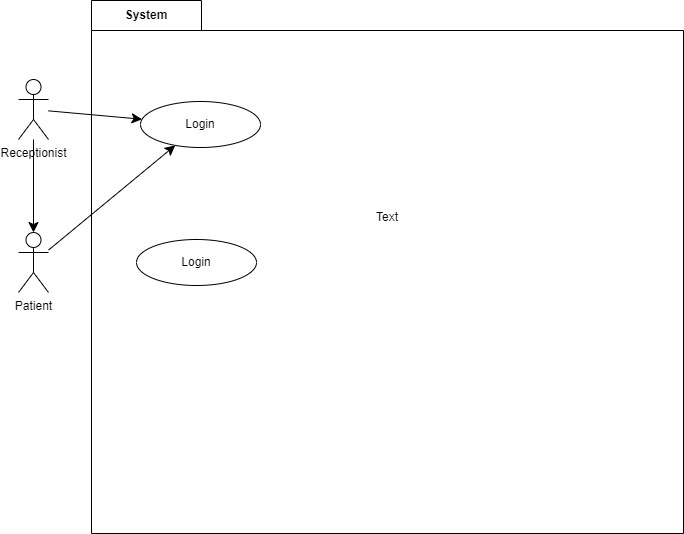

The diagram above was exported from draw.io. Its source (the exported page's mxGraphModel, read from the mxfile embedded in the PNG):
<mxGraphModel dx="562" dy="1187" grid="0" gridSize="10" guides="1" tooltips="1" connect="1" arrows="1" fold="1" page="0" pageScale="1" pageWidth="850" pageHeight="1100" math="0" shadow="0">
  <root>
    <mxCell id="0" />
    <mxCell id="1" parent="0" />
    <mxCell id="SbWBTmoTupCFxA8k5wOT-7" value="System" style="shape=folder;fontStyle=1;tabWidth=110;tabHeight=30;tabPosition=left;html=1;boundedLbl=1;labelInHeader=1;container=1;collapsible=0;whiteSpace=wrap;movable=0;resizable=0;rotatable=0;deletable=0;editable=0;locked=1;connectable=0;" vertex="1" parent="1">
      <mxGeometry x="139" y="-61" width="592" height="533" as="geometry" />
    </mxCell>
    <mxCell id="SbWBTmoTupCFxA8k5wOT-8" value="Text" style="html=1;strokeColor=none;resizeWidth=1;resizeHeight=1;fillColor=none;part=1;connectable=0;allowArrows=0;deletable=0;whiteSpace=wrap;" vertex="1" parent="SbWBTmoTupCFxA8k5wOT-7">
      <mxGeometry width="592" height="373.09999999999997" relative="1" as="geometry">
        <mxPoint y="30" as="offset" />
      </mxGeometry>
    </mxCell>
    <mxCell id="SbWBTmoTupCFxA8k5wOT-11" style="edgeStyle=none;curved=1;rounded=0;orthogonalLoop=1;jettySize=auto;html=1;fontSize=12;startSize=8;endSize=8;" edge="1" parent="1" source="SbWBTmoTupCFxA8k5wOT-2" target="SbWBTmoTupCFxA8k5wOT-9">
      <mxGeometry relative="1" as="geometry" />
    </mxCell>
    <mxCell id="SbWBTmoTupCFxA8k5wOT-2" value="Patient&lt;div&gt;&lt;br&gt;&lt;/div&gt;" style="shape=umlActor;verticalLabelPosition=bottom;verticalAlign=top;html=1;outlineConnect=0;" vertex="1" parent="1">
      <mxGeometry x="66" y="171" width="30" height="60" as="geometry" />
    </mxCell>
    <mxCell id="SbWBTmoTupCFxA8k5wOT-10" style="edgeStyle=none;curved=1;rounded=0;orthogonalLoop=1;jettySize=auto;html=1;fontSize=12;startSize=8;endSize=8;" edge="1" parent="1" source="SbWBTmoTupCFxA8k5wOT-3" target="SbWBTmoTupCFxA8k5wOT-9">
      <mxGeometry relative="1" as="geometry" />
    </mxCell>
    <mxCell id="SbWBTmoTupCFxA8k5wOT-12" value="" style="edgeStyle=none;curved=1;rounded=0;orthogonalLoop=1;jettySize=auto;html=1;fontSize=12;startSize=8;endSize=8;" edge="1" parent="1" source="SbWBTmoTupCFxA8k5wOT-3" target="SbWBTmoTupCFxA8k5wOT-2">
      <mxGeometry relative="1" as="geometry" />
    </mxCell>
    <mxCell id="SbWBTmoTupCFxA8k5wOT-3" value="&lt;div&gt;Receptionist&lt;/div&gt;" style="shape=umlActor;verticalLabelPosition=bottom;verticalAlign=top;html=1;outlineConnect=0;" vertex="1" parent="1">
      <mxGeometry x="66" y="18" width="30" height="60" as="geometry" />
    </mxCell>
    <mxCell id="SbWBTmoTupCFxA8k5wOT-9" value="Login" style="ellipse;whiteSpace=wrap;html=1;" vertex="1" parent="1">
      <mxGeometry x="188" y="40" width="120" height="46" as="geometry" />
    </mxCell>
    <mxCell id="SbWBTmoTupCFxA8k5wOT-13" value="Login" style="ellipse;whiteSpace=wrap;html=1;" vertex="1" parent="1">
      <mxGeometry x="184" y="178" width="120" height="46" as="geometry" />
    </mxCell>
  </root>
</mxGraphModel>